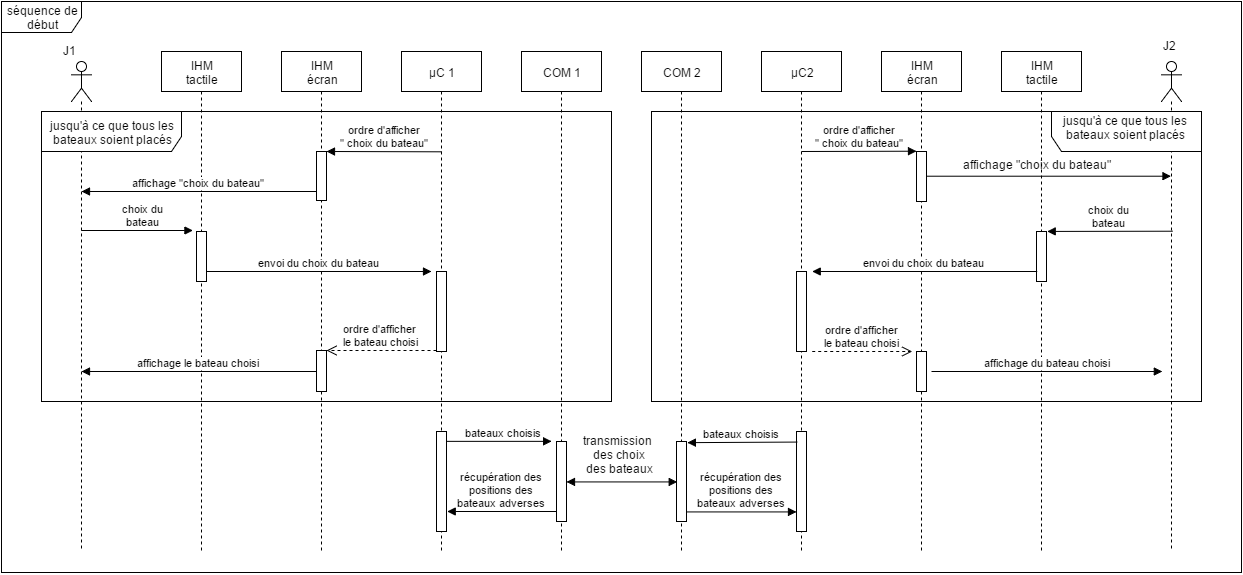

The diagram above was exported from draw.io. Its source (the exported page's mxGraphModel, read from the mxfile embedded in the PNG):
<mxGraphModel dx="3645" dy="1716" grid="1" gridSize="10" guides="1" tooltips="1" connect="1" arrows="1" fold="1" page="1" pageScale="1" pageWidth="826" pageHeight="1169" background="#ffffff" math="0" shadow="0">
  <root>
    <mxCell id="0" />
    <mxCell id="1" parent="0" />
    <mxCell id="2" value="IHM&lt;br&gt;tactile&lt;br&gt;" style="shape=umlLifeline;perimeter=lifelinePerimeter;whiteSpace=wrap;html=1;container=1;collapsible=0;recursiveResize=0;outlineConnect=0;" vertex="1" parent="1">
      <mxGeometry x="-1960" y="-1100" width="80" height="500" as="geometry" />
    </mxCell>
    <mxCell id="4" value="IHM&lt;br&gt;écran&lt;br&gt;" style="shape=umlLifeline;perimeter=lifelinePerimeter;whiteSpace=wrap;html=1;container=1;collapsible=0;recursiveResize=0;outlineConnect=0;" vertex="1" parent="1">
      <mxGeometry x="-1840" y="-1100" width="80" height="500" as="geometry" />
    </mxCell>
    <mxCell id="34" value="" style="html=1;points=[];perimeter=orthogonalPerimeter;" vertex="1" parent="4">
      <mxGeometry x="35" y="100" width="10" height="49" as="geometry" />
    </mxCell>
    <mxCell id="48" value="" style="html=1;points=[];perimeter=orthogonalPerimeter;" vertex="1" parent="4">
      <mxGeometry x="35" y="299" width="10" height="41" as="geometry" />
    </mxCell>
    <mxCell id="7" value="µC 1&lt;br&gt;" style="shape=umlLifeline;perimeter=lifelinePerimeter;whiteSpace=wrap;html=1;container=1;collapsible=0;recursiveResize=0;outlineConnect=0;" vertex="1" parent="1">
      <mxGeometry x="-1720" y="-1100" width="80" height="500" as="geometry" />
    </mxCell>
    <mxCell id="9" value="IHM&lt;br&gt;tactile&lt;br&gt;" style="shape=umlLifeline;perimeter=lifelinePerimeter;whiteSpace=wrap;html=1;container=1;collapsible=0;recursiveResize=0;outlineConnect=0;" vertex="1" parent="1">
      <mxGeometry x="-1120" y="-1100" width="80" height="500" as="geometry" />
    </mxCell>
    <mxCell id="80" value="" style="html=1;points=[];perimeter=orthogonalPerimeter;" vertex="1" parent="9">
      <mxGeometry x="35" y="180" width="10" height="50" as="geometry" />
    </mxCell>
    <mxCell id="11" value="IHM&lt;br&gt;écran&lt;br&gt;" style="shape=umlLifeline;perimeter=lifelinePerimeter;whiteSpace=wrap;html=1;container=1;collapsible=0;recursiveResize=0;outlineConnect=0;" vertex="1" parent="1">
      <mxGeometry x="-1240" y="-1100" width="80" height="500" as="geometry" />
    </mxCell>
    <mxCell id="15" value="µC2&lt;br&gt;" style="shape=umlLifeline;perimeter=lifelinePerimeter;whiteSpace=wrap;html=1;container=1;collapsible=0;recursiveResize=0;outlineConnect=0;" vertex="1" parent="1">
      <mxGeometry x="-1360" y="-1100" width="80" height="500" as="geometry" />
    </mxCell>
    <mxCell id="100" value="" style="html=1;points=[];perimeter=orthogonalPerimeter;" vertex="1" parent="15">
      <mxGeometry x="35" y="380" width="10" height="100" as="geometry" />
    </mxCell>
    <mxCell id="19" value="COM 2&lt;br&gt;" style="shape=umlLifeline;perimeter=lifelinePerimeter;whiteSpace=wrap;html=1;container=1;collapsible=0;recursiveResize=0;outlineConnect=0;" vertex="1" parent="1">
      <mxGeometry x="-1480" y="-1100" width="80" height="500" as="geometry" />
    </mxCell>
    <mxCell id="106" value="" style="html=1;points=[];perimeter=orthogonalPerimeter;fillColor=#FFFFFF;" vertex="1" parent="19">
      <mxGeometry x="35" y="390" width="10" height="80" as="geometry" />
    </mxCell>
    <mxCell id="23" value="COM 1&lt;br&gt;" style="shape=umlLifeline;perimeter=lifelinePerimeter;whiteSpace=wrap;html=1;container=1;collapsible=0;recursiveResize=0;outlineConnect=0;" vertex="1" parent="1">
      <mxGeometry x="-1600" y="-1100" width="80" height="500" as="geometry" />
    </mxCell>
    <mxCell id="24" value="" style="shape=umlLifeline;participant=umlActor;perimeter=lifelinePerimeter;whiteSpace=wrap;html=1;container=1;collapsible=0;recursiveResize=0;verticalAlign=top;spacingTop=36;labelBackgroundColor=#ffffff;outlineConnect=0;" vertex="1" parent="1">
      <mxGeometry x="-2050" y="-1090" width="20" height="490" as="geometry" />
    </mxCell>
    <mxCell id="27" value="" style="shape=umlLifeline;participant=umlActor;perimeter=lifelinePerimeter;whiteSpace=wrap;html=1;container=1;collapsible=0;recursiveResize=0;verticalAlign=top;spacingTop=36;labelBackgroundColor=#ffffff;outlineConnect=0;" vertex="1" parent="1">
      <mxGeometry x="-960" y="-1090" width="20" height="490" as="geometry" />
    </mxCell>
    <mxCell id="29" value="J1&lt;br&gt;" style="text;html=1;resizable=0;autosize=1;align=left;verticalAlign=top;spacingTop=-4;points=[];" vertex="1" parent="1">
      <mxGeometry x="-2060" y="-1110" width="30" height="20" as="geometry" />
    </mxCell>
    <mxCell id="30" value="J2&lt;br&gt;&lt;br&gt;" style="text;html=1;resizable=0;autosize=1;align=left;verticalAlign=top;spacingTop=-4;points=[];" vertex="1" parent="1">
      <mxGeometry x="-960" y="-1115.2380952380952" width="30" height="30" as="geometry" />
    </mxCell>
    <mxCell id="31" value="séquence de début" style="shape=umlFrame;whiteSpace=wrap;html=1;width=80;height=31;" vertex="1" parent="1">
      <mxGeometry x="-2120" y="-1150" width="1240" height="571" as="geometry" />
    </mxCell>
    <mxCell id="39" value="ordre d'afficher&lt;div&gt;&quot; choix du bateau&quot;&lt;/div&gt;" style="html=1;verticalAlign=bottom;endArrow=block;" edge="1" parent="1">
      <mxGeometry x="-0.0016" width="80" relative="1" as="geometry">
        <mxPoint x="-1680" y="-999.6896551724137" as="sourcePoint" />
        <mxPoint x="-1795" y="-1000" as="targetPoint" />
        <mxPoint as="offset" />
      </mxGeometry>
    </mxCell>
    <mxCell id="40" value="affichage &quot;choix du bateau&quot;" style="html=1;verticalAlign=bottom;endArrow=block;" edge="1" parent="1" source="34">
      <mxGeometry width="80" relative="1" as="geometry">
        <mxPoint x="-1810" y="-960" as="sourcePoint" />
        <mxPoint x="-2040" y="-960" as="targetPoint" />
      </mxGeometry>
    </mxCell>
    <mxCell id="41" value="choix du&lt;div&gt;bateau&lt;/div&gt;" style="html=1;verticalAlign=bottom;endArrow=block;entryX=-0.35;entryY=-0.017;entryPerimeter=0;" edge="1" parent="1" source="24" target="42">
      <mxGeometry x="0.1067" width="80" relative="1" as="geometry">
        <mxPoint x="-2050" y="-900" as="sourcePoint" />
        <mxPoint x="-1930" y="-900" as="targetPoint" />
        <mxPoint as="offset" />
      </mxGeometry>
    </mxCell>
    <mxCell id="42" value="" style="html=1;points=[];perimeter=orthogonalPerimeter;" vertex="1" parent="1">
      <mxGeometry x="-1925" y="-920" width="10" height="50" as="geometry" />
    </mxCell>
    <mxCell id="43" value="envoi du choix du bateau" style="html=1;verticalAlign=bottom;endArrow=block;" edge="1" parent="1" source="42">
      <mxGeometry width="80" relative="1" as="geometry">
        <mxPoint x="-1915" y="-870" as="sourcePoint" />
        <mxPoint x="-1690" y="-880" as="targetPoint" />
      </mxGeometry>
    </mxCell>
    <mxCell id="45" value="bateaux choisis" style="html=1;verticalAlign=bottom;endArrow=block;entryX=0.006;entryY=0;entryPerimeter=0;" edge="1" parent="1" source="99">
      <mxGeometry x="0.0881" relative="1" as="geometry">
        <mxPoint x="-1674" y="-710" as="sourcePoint" />
        <mxPoint x="-1569.8571428571427" y="-710.1428571428571" as="targetPoint" />
        <mxPoint as="offset" />
      </mxGeometry>
    </mxCell>
    <mxCell id="46" value="ordre d'afficher&amp;nbsp;&lt;div&gt;le bateau choisi&lt;/div&gt;" style="html=1;verticalAlign=bottom;endArrow=open;dashed=1;endSize=8;entryX=0.983;entryY=-0.003;entryPerimeter=0;" edge="1" source="47" parent="1" target="48">
      <mxGeometry relative="1" as="geometry">
        <mxPoint x="-1790" y="-765" as="targetPoint" />
      </mxGeometry>
    </mxCell>
    <mxCell id="47" value="" style="html=1;points=[];perimeter=orthogonalPerimeter;" vertex="1" parent="1">
      <mxGeometry x="-1685" y="-880" width="10" height="80" as="geometry" />
    </mxCell>
    <mxCell id="49" value="affichage le bateau choisi" style="html=1;verticalAlign=bottom;endArrow=block;" edge="1" parent="1">
      <mxGeometry width="80" relative="1" as="geometry">
        <mxPoint x="-1805" y="-780" as="sourcePoint" />
        <mxPoint x="-2040" y="-780" as="targetPoint" />
      </mxGeometry>
    </mxCell>
    <mxCell id="75" value="ordre d'afficher&lt;div&gt;&quot; choix du bateau&quot;&lt;/div&gt;" style="html=1;verticalAlign=bottom;endArrow=block;entryX=-0.018;entryY=0.001;entryPerimeter=0;" edge="1" parent="1" target="76">
      <mxGeometry width="80" relative="1" as="geometry">
        <mxPoint x="-1320" y="-1000" as="sourcePoint" />
        <mxPoint x="-1210" y="-1000" as="targetPoint" />
      </mxGeometry>
    </mxCell>
    <mxCell id="76" value="" style="html=1;points=[];perimeter=orthogonalPerimeter;" vertex="1" parent="1">
      <mxGeometry x="-1205" y="-1000" width="10" height="50" as="geometry" />
    </mxCell>
    <mxCell id="77" value="affichage &quot;choix du bateau&quot;" style="text;html=1;" vertex="1" parent="1">
      <mxGeometry x="-1160" y="-1000" width="170" height="30" as="geometry" />
    </mxCell>
    <mxCell id="78" value="" style="html=1;verticalAlign=bottom;endArrow=block;exitX=1.004;exitY=0.501;exitPerimeter=0;" edge="1" parent="1" source="76" target="27">
      <mxGeometry width="80" relative="1" as="geometry">
        <mxPoint x="-1190" y="-960" as="sourcePoint" />
        <mxPoint x="-950" y="-960" as="targetPoint" />
      </mxGeometry>
    </mxCell>
    <mxCell id="79" value="choix du&lt;div&gt;bateau&lt;/div&gt;" style="html=1;verticalAlign=bottom;endArrow=block;entryX=-0.35;entryY=-0.017;entryPerimeter=0;flipH=1;exitX=0.985;exitY=-0.001;exitPerimeter=0;" edge="1" parent="1" source="80">
      <mxGeometry x="-1071.2586206896553" y="-920.0689655172414" width="80" as="geometry">
        <mxPoint x="-1070" y="-920" as="sourcePoint" />
        <mxPoint x="-949.655172413793" y="-920.0689655172414" as="targetPoint" />
        <mxPoint as="offset" />
      </mxGeometry>
    </mxCell>
    <mxCell id="81" value="envoi du choix du bateau" style="html=1;verticalAlign=bottom;endArrow=block;flipH=1;" edge="1" parent="1">
      <mxGeometry x="-1310" y="-880" width="80" as="geometry">
        <mxPoint x="-1310" y="-880" as="sourcePoint" />
        <mxPoint x="-1085" y="-880" as="targetPoint" />
      </mxGeometry>
    </mxCell>
    <mxCell id="82" value="" style="html=1;points=[];perimeter=orthogonalPerimeter;" vertex="1" parent="1">
      <mxGeometry x="-1325" y="-880" width="10" height="80" as="geometry" />
    </mxCell>
    <mxCell id="83" value="ordre d'afficher&lt;div&gt;le bateau choisi&lt;/div&gt;" style="html=1;verticalAlign=bottom;endArrow=open;dashed=1;endSize=8;flipH=1;" edge="1" parent="1">
      <mxGeometry relative="1" as="geometry">
        <mxPoint x="-1210" y="-800" as="sourcePoint" />
        <mxPoint x="-1310" y="-800" as="targetPoint" />
      </mxGeometry>
    </mxCell>
    <mxCell id="84" value="bateaux choisis" style="html=1;verticalAlign=bottom;endArrow=block;exitX=0.995;exitY=0.016;exitPerimeter=0;flipH=1;entryX=0.005;entryY=0.108;entryPerimeter=0;" edge="1" parent="1" target="100">
      <mxGeometry x="-1430.1666666666665" y="-710" as="geometry">
        <mxPoint x="-1434.8571428571427" y="-709.4285714285713" as="sourcePoint" />
        <mxPoint x="-1330" y="-710" as="targetPoint" />
      </mxGeometry>
    </mxCell>
    <mxCell id="86" value="" style="html=1;points=[];perimeter=orthogonalPerimeter;" vertex="1" parent="1">
      <mxGeometry x="-1205" y="-800" width="10" height="40" as="geometry" />
    </mxCell>
    <mxCell id="87" value="affichage du bateau choisi" style="html=1;verticalAlign=bottom;endArrow=block;" edge="1" parent="1">
      <mxGeometry width="80" relative="1" as="geometry">
        <mxPoint x="-1190" y="-780" as="sourcePoint" />
        <mxPoint x="-959.1666666666666" y="-780" as="targetPoint" />
      </mxGeometry>
    </mxCell>
    <mxCell id="90" value="jusqu'à ce que tous les bateaux soient placés" style="shape=umlFrame;whiteSpace=wrap;html=1;width=140;height=40;" vertex="1" parent="1">
      <mxGeometry x="-2080" y="-1040" width="570" height="290" as="geometry" />
    </mxCell>
    <mxCell id="92" value="&lt;div style=&quot;text-align: center&quot;&gt;&lt;br&gt;&lt;/div&gt;" style="shape=umlFrame;whiteSpace=wrap;html=1;width=150;height=40;flipH=1;" vertex="1" parent="1">
      <mxGeometry x="-1470" y="-1040" width="550" height="290" as="geometry" />
    </mxCell>
    <mxCell id="93" value="&lt;span&gt;jusqu'à ce que tous les&lt;/span&gt;&lt;div&gt;&lt;span&gt;&amp;nbsp;bateaux soient placés&lt;/span&gt;&lt;/div&gt;" style="text;html=1;resizable=0;points=[];autosize=1;align=left;verticalAlign=top;spacingTop=-4;" vertex="1" parent="1">
      <mxGeometry x="-1060" y="-1040" width="140" height="30" as="geometry" />
    </mxCell>
    <mxCell id="95" value="&lt;div style=&quot;text-align: center&quot;&gt;&lt;span&gt;transmission&amp;nbsp;&lt;/span&gt;&lt;/div&gt;&lt;div style=&quot;text-align: center&quot;&gt;des choix&lt;/div&gt;&lt;div style=&quot;text-align: center&quot;&gt;des bateaux&lt;/div&gt;" style="text;html=1;resizable=0;points=[];autosize=1;align=left;verticalAlign=top;spacingTop=-4;" vertex="1" parent="1">
      <mxGeometry x="-1540" y="-720" width="90" height="40" as="geometry" />
    </mxCell>
    <mxCell id="97" value="récupération des&lt;div&gt;positions des&lt;/div&gt;&lt;div&gt;bateaux adverses&lt;/div&gt;" style="html=1;verticalAlign=bottom;endArrow=block;exitX=1.013;exitY=0.88;exitPerimeter=0;" edge="1" parent="1" source="106" target="100">
      <mxGeometry x="-0.0019" width="80" relative="1" as="geometry">
        <mxPoint x="-1430" y="-640" as="sourcePoint" />
        <mxPoint x="-1335" y="-640" as="targetPoint" />
        <mxPoint as="offset" />
      </mxGeometry>
    </mxCell>
    <mxCell id="98" value="récupération des&lt;div&gt;positions des&lt;div&gt;bateaux adverses&lt;/div&gt;&lt;/div&gt;" style="html=1;verticalAlign=bottom;endArrow=block;flipH=1;" edge="1" parent="1">
      <mxGeometry x="-1675" y="-640" width="80" as="geometry">
        <mxPoint x="-1675" y="-640" as="sourcePoint" />
        <mxPoint x="-1565.5" y="-640" as="targetPoint" />
      </mxGeometry>
    </mxCell>
    <mxCell id="99" value="" style="html=1;points=[];perimeter=orthogonalPerimeter;" vertex="1" parent="1">
      <mxGeometry x="-1685" y="-720" width="10" height="100" as="geometry" />
    </mxCell>
    <mxCell id="104" value="" style="endArrow=block;startArrow=block;endFill=1;startFill=1;html=1;entryX=0.047;entryY=0.503;entryPerimeter=0;" edge="1" parent="1" source="105" target="106">
      <mxGeometry width="160" relative="1" as="geometry">
        <mxPoint x="-1545" y="-670" as="sourcePoint" />
        <mxPoint x="-1450" y="-670" as="targetPoint" />
      </mxGeometry>
    </mxCell>
    <mxCell id="105" value="" style="html=1;points=[];perimeter=orthogonalPerimeter;fillColor=#FFFFFF;" vertex="1" parent="1">
      <mxGeometry x="-1565" y="-710" width="10" height="80" as="geometry" />
    </mxCell>
  </root>
</mxGraphModel>